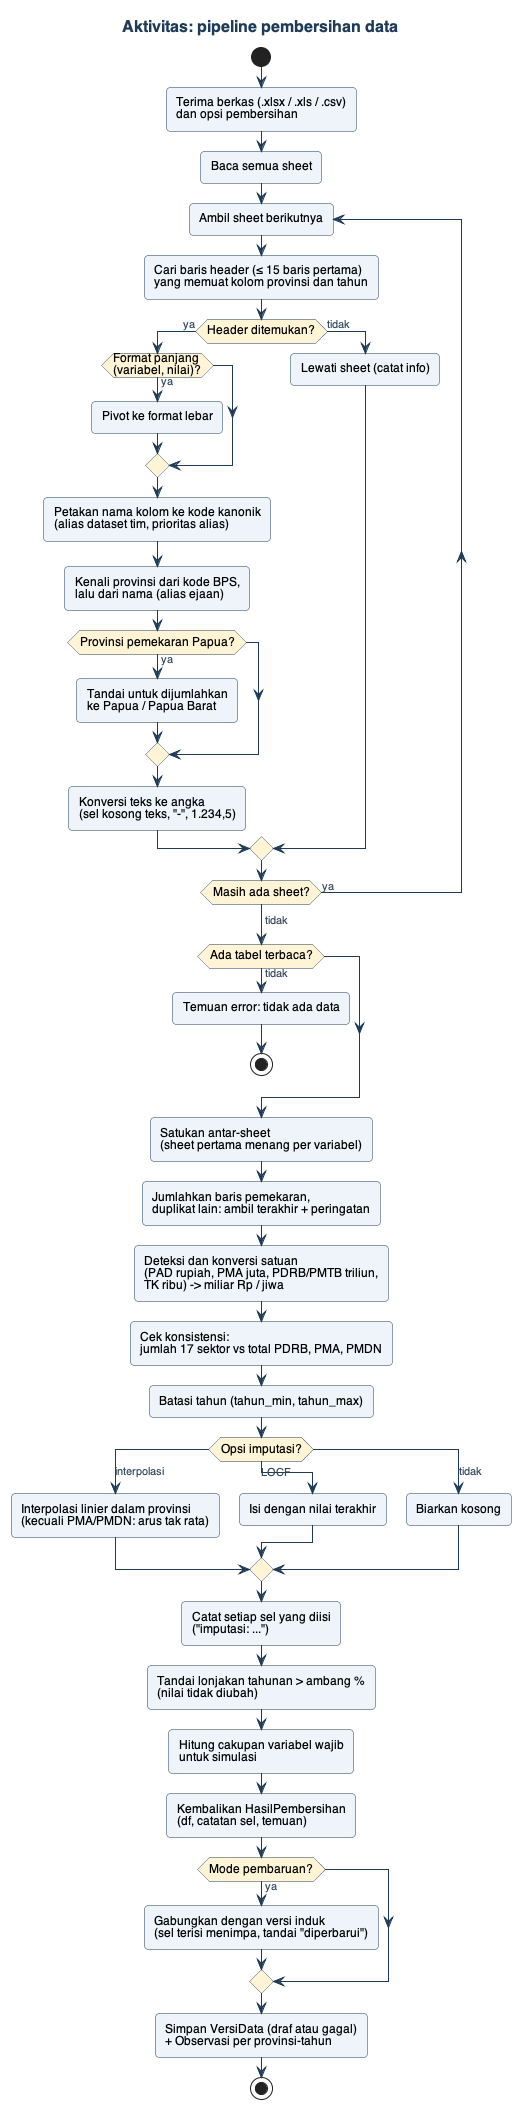

The diagram above was rendered by PlantUML. Its source (embedded in the PNG):
@startuml 08_aktivitas_pembersihan
!include _gaya.iuml
title Aktivitas: pipeline pembersihan data

start
:Terima berkas (.xlsx / .xls / .csv)\ndan opsi pembersihan;
:Baca semua sheet;
repeat :Ambil sheet berikutnya;
  :Cari baris header (≤ 15 baris pertama)\nyang memuat kolom provinsi dan tahun;
  if (Header ditemukan?) then (ya)
    if (Format panjang\n(variabel, nilai)?) then (ya)
      :Pivot ke format lebar;
    endif
    :Petakan nama kolom ke kode kanonik\n(alias dataset tim, prioritas alias);
    :Kenali provinsi dari kode BPS,\nlalu dari nama (alias ejaan);
    if (Provinsi pemekaran Papua?) then (ya)
      :Tandai untuk dijumlahkan\nke Papua / Papua Barat;
    endif
    :Konversi teks ke angka\n(sel kosong teks, "-", 1.234,5);
  else (tidak)
    :Lewati sheet (catat info);
  endif
repeat while (Masih ada sheet?) is (ya)
-> tidak;

if (Ada tabel terbaca?) then (tidak)
  :Temuan error: tidak ada data;
  stop
endif
:Satukan antar-sheet\n(sheet pertama menang per variabel);
:Jumlahkan baris pemekaran,\nduplikat lain: ambil terakhir + peringatan;
:Deteksi dan konversi satuan\n(PAD rupiah, PMA juta, PDRB/PMTB triliun,\nTK ribu) -> miliar Rp / jiwa;
:Cek konsistensi:\njumlah 17 sektor vs total PDRB, PMA, PMDN;
:Batasi tahun (tahun_min, tahun_max);
switch (Opsi imputasi?)
case (interpolasi)
  :Interpolasi linier dalam provinsi\n(kecuali PMA/PMDN: arus tak rata);
case (LOCF)
  :Isi dengan nilai terakhir;
case (tidak)
  :Biarkan kosong;
endswitch
:Catat setiap sel yang diisi\n("imputasi: ...");
:Tandai lonjakan tahunan > ambang %\n(nilai tidak diubah);
:Hitung cakupan variabel wajib\nuntuk simulasi;
:Kembalikan HasilPembersihan\n(df, catatan sel, temuan);
if (Mode pembaruan?) then (ya)
  :Gabungkan dengan versi induk\n(sel terisi menimpa, tandai "diperbarui");
endif
:Simpan VersiData (draf atau gagal)\n+ Observasi per provinsi-tahun;
stop
@enduml